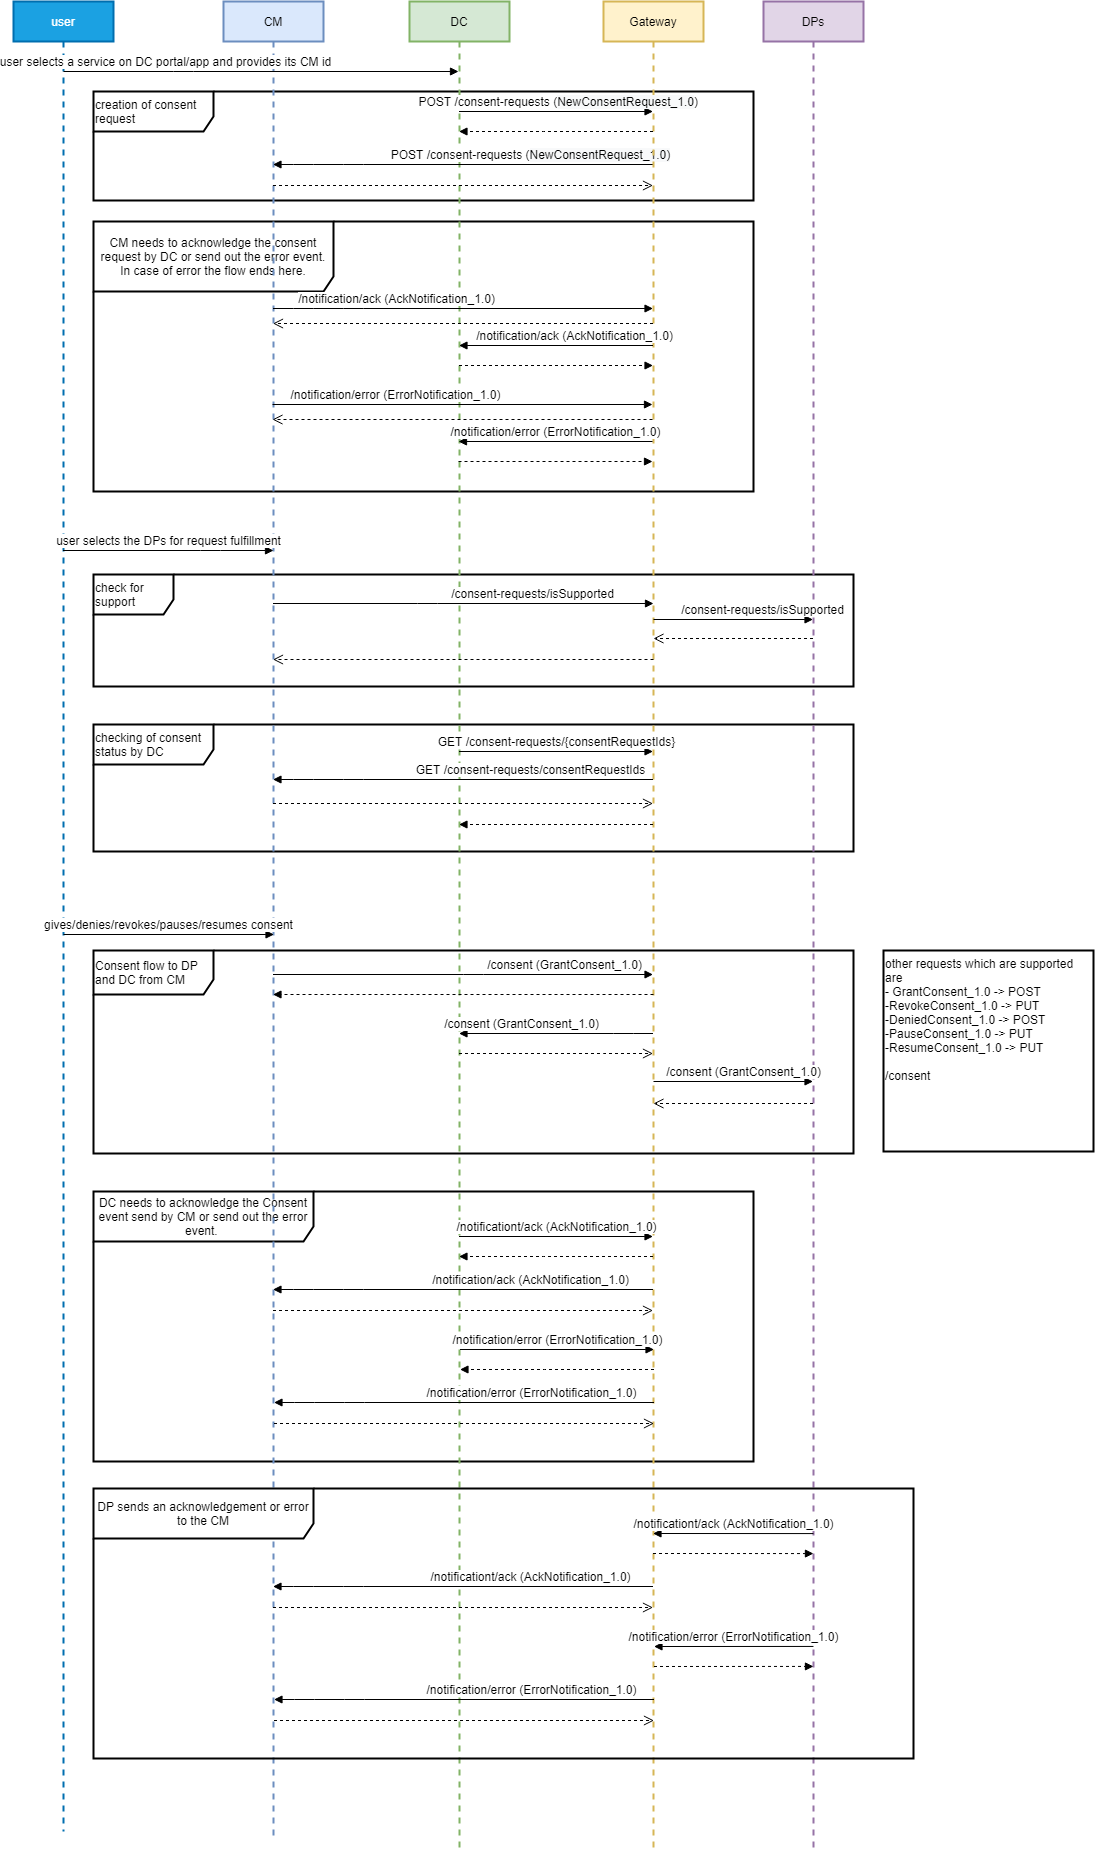

The diagram above was exported from draw.io. Its source (the exported page's mxGraphModel, read from the mxfile embedded in the PNG):
<mxGraphModel dx="1108" dy="482" grid="1" gridSize="10" guides="1" tooltips="1" connect="1" arrows="1" fold="1" page="1" pageScale="1" pageWidth="827" pageHeight="1169" math="0" shadow="0">
  <root>
    <mxCell id="0" />
    <mxCell id="1" parent="0" />
    <mxCell id="YGNDsgXFfK7mcdknyvc3-8" value="creation of consent request" style="shape=umlFrame;whiteSpace=wrap;html=1;strokeColor=#000000;strokeWidth=2;fontSize=12;align=left;width=120;height=40;" parent="1" vertex="1">
      <mxGeometry x="100" y="130" width="660" height="109" as="geometry" />
    </mxCell>
    <mxCell id="VHcETxcn4tV8Xk67E3HT-10" value="DC needs to acknowledge the Consent event send by CM or send out the error event.&amp;nbsp;" style="shape=umlFrame;whiteSpace=wrap;html=1;width=220;height=50;strokeWidth=2;" parent="1" vertex="1">
      <mxGeometry x="100" y="1230" width="660" height="270" as="geometry" />
    </mxCell>
    <mxCell id="VHcETxcn4tV8Xk67E3HT-1" value="CM needs to acknowledge the consent request by DC or send out the error event. In case of error the flow ends here." style="shape=umlFrame;whiteSpace=wrap;html=1;width=240;height=70;strokeWidth=2;" parent="1" vertex="1">
      <mxGeometry x="100" y="260" width="660" height="270" as="geometry" />
    </mxCell>
    <mxCell id="N2QKgneIsqGh3rXGFetB-5" value="checking of consent status by DC" style="shape=umlFrame;whiteSpace=wrap;html=1;strokeColor=#000000;strokeWidth=2;fontSize=12;align=left;width=120;height=40;" parent="1" vertex="1">
      <mxGeometry x="100" y="763" width="760" height="127" as="geometry" />
    </mxCell>
    <mxCell id="YGNDsgXFfK7mcdknyvc3-5" value="Consent flow to DP and DC from CM" style="shape=umlFrame;whiteSpace=wrap;html=1;strokeColor=#000000;strokeWidth=2;fontSize=12;align=left;width=120;height=44;" parent="1" vertex="1">
      <mxGeometry x="100" y="989" width="760" height="203" as="geometry" />
    </mxCell>
    <mxCell id="YGNDsgXFfK7mcdknyvc3-7" value="check for support" style="shape=umlFrame;whiteSpace=wrap;html=1;strokeColor=#000000;strokeWidth=2;fontSize=12;align=left;width=80;height=40;" parent="1" vertex="1">
      <mxGeometry x="100" y="613" width="760" height="112" as="geometry" />
    </mxCell>
    <mxCell id="ZiefCpf9B09AhcNqqk0u-1" value="user" style="shape=umlLifeline;perimeter=lifelinePerimeter;whiteSpace=wrap;html=1;container=1;collapsible=0;recursiveResize=0;outlineConnect=0;fillColor=#1ba1e2;strokeColor=#006EAF;fontColor=#ffffff;strokeWidth=2;" parent="1" vertex="1">
      <mxGeometry x="20" y="40" width="100" height="1830" as="geometry" />
    </mxCell>
    <mxCell id="ZiefCpf9B09AhcNqqk0u-2" value="CM" style="shape=umlLifeline;perimeter=lifelinePerimeter;whiteSpace=wrap;html=1;container=1;collapsible=0;recursiveResize=0;outlineConnect=0;fillColor=#dae8fc;strokeColor=#6c8ebf;strokeWidth=2;" parent="1" vertex="1">
      <mxGeometry x="230" y="40" width="100" height="1840" as="geometry" />
    </mxCell>
    <object label="user selects a service on DC portal/app and provides its CM id" id="ZiefCpf9B09AhcNqqk0u-3">
      <mxCell style="html=1;verticalAlign=bottom;endArrow=block;fontSize=12;" parent="1" source="ZiefCpf9B09AhcNqqk0u-1" target="xWJ0QLUWpYkjir4_KVs1-1" edge="1">
        <mxGeometry x="-0.486" width="80" relative="1" as="geometry">
          <mxPoint x="410" y="190" as="sourcePoint" />
          <mxPoint x="490" y="190" as="targetPoint" />
          <Array as="points">
            <mxPoint x="190" y="110" />
          </Array>
          <mxPoint as="offset" />
        </mxGeometry>
      </mxCell>
    </object>
    <mxCell id="xWJ0QLUWpYkjir4_KVs1-1" value="DC" style="shape=umlLifeline;perimeter=lifelinePerimeter;whiteSpace=wrap;html=1;container=1;collapsible=0;recursiveResize=0;outlineConnect=0;fillColor=#d5e8d4;strokeColor=#82b366;strokeWidth=2;" parent="1" vertex="1">
      <mxGeometry x="416" y="40" width="100" height="1850" as="geometry" />
    </mxCell>
    <mxCell id="xWJ0QLUWpYkjir4_KVs1-9" value="POST /consent-requests (&lt;span style=&quot;text-align: left ; background-color: rgb(248 , 249 , 250)&quot;&gt;NewConsentRequest_1.0)&lt;/span&gt;" style="html=1;verticalAlign=bottom;endArrow=block;fontSize=12;" parent="1" edge="1">
      <mxGeometry x="-0.3512" width="80" relative="1" as="geometry">
        <mxPoint x="659.5" y="203" as="sourcePoint" />
        <mxPoint x="279.5" y="203" as="targetPoint" />
        <Array as="points">
          <mxPoint x="360" y="203" />
          <mxPoint x="310" y="203" />
        </Array>
        <mxPoint as="offset" />
      </mxGeometry>
    </mxCell>
    <mxCell id="ZNrBzUozptZV8jKMM_cK-1" value="Gateway" style="shape=umlLifeline;perimeter=lifelinePerimeter;whiteSpace=wrap;html=1;container=1;collapsible=0;recursiveResize=0;outlineConnect=0;fillColor=#fff2cc;strokeColor=#d6b656;strokeWidth=2;" parent="1" vertex="1">
      <mxGeometry x="610" y="40" width="100" height="1850" as="geometry" />
    </mxCell>
    <mxCell id="ZNrBzUozptZV8jKMM_cK-2" value="&amp;nbsp;POST /consent-requests (&lt;span style=&quot;text-align: left ; background-color: rgb(248 , 249 , 250)&quot;&gt;NewConsentRequest_1.0&lt;/span&gt;)" style="html=1;verticalAlign=bottom;endArrow=block;fontSize=12;" parent="1" edge="1">
      <mxGeometry width="80" relative="1" as="geometry">
        <mxPoint x="465.5" y="150" as="sourcePoint" />
        <mxPoint x="659.5" y="150" as="targetPoint" />
      </mxGeometry>
    </mxCell>
    <mxCell id="ZNrBzUozptZV8jKMM_cK-3" value="" style="html=1;verticalAlign=bottom;endArrow=block;dashed=1;fontSize=12;" parent="1" edge="1">
      <mxGeometry width="80" relative="1" as="geometry">
        <mxPoint x="659.5" y="170" as="sourcePoint" />
        <mxPoint x="465.5" y="170" as="targetPoint" />
        <Array as="points">
          <mxPoint x="560" y="170" />
        </Array>
      </mxGeometry>
    </mxCell>
    <mxCell id="ZNrBzUozptZV8jKMM_cK-4" value="user selects the DPs for request fulfillment" style="html=1;verticalAlign=bottom;endArrow=block;fontSize=12;" parent="1" edge="1">
      <mxGeometry width="80" relative="1" as="geometry">
        <mxPoint x="69.5" y="589" as="sourcePoint" />
        <mxPoint x="280" y="589" as="targetPoint" />
        <Array as="points">
          <mxPoint x="217" y="589" />
        </Array>
      </mxGeometry>
    </mxCell>
    <mxCell id="ZNrBzUozptZV8jKMM_cK-5" value="" style="html=1;verticalAlign=bottom;endArrow=open;dashed=1;endSize=8;fontSize=12;" parent="1" edge="1">
      <mxGeometry relative="1" as="geometry">
        <mxPoint x="279.5" y="224" as="sourcePoint" />
        <mxPoint x="659.5" y="224" as="targetPoint" />
      </mxGeometry>
    </mxCell>
    <mxCell id="ZNrBzUozptZV8jKMM_cK-6" value="/consent (GrantConsent_1.0)" style="html=1;verticalAlign=bottom;endArrow=block;fontSize=12;" parent="1" edge="1">
      <mxGeometry x="0.5289" width="80" relative="1" as="geometry">
        <mxPoint x="279.5" y="1013" as="sourcePoint" />
        <mxPoint x="659.5" y="1013" as="targetPoint" />
        <Array as="points">
          <mxPoint x="480" y="1013" />
        </Array>
        <mxPoint x="1" as="offset" />
      </mxGeometry>
    </mxCell>
    <mxCell id="ZNrBzUozptZV8jKMM_cK-7" value="" style="html=1;verticalAlign=bottom;endArrow=block;dashed=1;fontSize=12;" parent="1" edge="1">
      <mxGeometry width="80" relative="1" as="geometry">
        <mxPoint x="660" y="1033" as="sourcePoint" />
        <mxPoint x="279.5" y="1033" as="targetPoint" />
      </mxGeometry>
    </mxCell>
    <mxCell id="ZNrBzUozptZV8jKMM_cK-8" value="/consent (GrantConsent_1.0)" style="html=1;verticalAlign=bottom;endArrow=block;fontSize=12;" parent="1" edge="1">
      <mxGeometry x="0.3636" width="80" relative="1" as="geometry">
        <mxPoint x="659.5" y="1072" as="sourcePoint" />
        <mxPoint x="465.5" y="1072" as="targetPoint" />
        <mxPoint as="offset" />
        <Array as="points">
          <mxPoint x="630" y="1072" />
        </Array>
      </mxGeometry>
    </mxCell>
    <mxCell id="ZNrBzUozptZV8jKMM_cK-9" value="" style="html=1;verticalAlign=bottom;endArrow=open;dashed=1;endSize=8;fontSize=12;" parent="1" edge="1">
      <mxGeometry relative="1" as="geometry">
        <mxPoint x="465.5" y="1092" as="sourcePoint" />
        <mxPoint x="659.5" y="1092" as="targetPoint" />
        <Array as="points">
          <mxPoint x="600" y="1092" />
        </Array>
      </mxGeometry>
    </mxCell>
    <mxCell id="r_mabPgRW23lEBfTMG7r-1" value="DPs" style="shape=umlLifeline;perimeter=lifelinePerimeter;whiteSpace=wrap;html=1;container=1;collapsible=0;recursiveResize=0;outlineConnect=0;fillColor=#e1d5e7;strokeColor=#9673a6;strokeWidth=2;" parent="1" vertex="1">
      <mxGeometry x="770" y="40" width="100" height="1850" as="geometry" />
    </mxCell>
    <mxCell id="r_mabPgRW23lEBfTMG7r-4" value="/consent (GrantConsent_1.0)" style="html=1;verticalAlign=bottom;endArrow=block;fontSize=12;" parent="1" edge="1">
      <mxGeometry x="0.1285" width="80" relative="1" as="geometry">
        <mxPoint x="660" y="1120" as="sourcePoint" />
        <mxPoint x="819.5" y="1120" as="targetPoint" />
        <mxPoint as="offset" />
      </mxGeometry>
    </mxCell>
    <mxCell id="r_mabPgRW23lEBfTMG7r-5" value="" style="html=1;verticalAlign=bottom;endArrow=open;dashed=1;endSize=8;fontSize=12;" parent="1" edge="1">
      <mxGeometry relative="1" as="geometry">
        <mxPoint x="819.5" y="1142" as="sourcePoint" />
        <mxPoint x="660" y="1142" as="targetPoint" />
      </mxGeometry>
    </mxCell>
    <mxCell id="r_mabPgRW23lEBfTMG7r-8" value="/consent-requests/isSupported" style="html=1;verticalAlign=bottom;endArrow=block;fontSize=12;" parent="1" edge="1">
      <mxGeometry x="0.3636" width="80" relative="1" as="geometry">
        <mxPoint x="279.5" y="642" as="sourcePoint" />
        <mxPoint x="660" y="642" as="targetPoint" />
        <Array as="points">
          <mxPoint x="434" y="642" />
          <mxPoint x="524.5" y="642" />
        </Array>
        <mxPoint as="offset" />
      </mxGeometry>
    </mxCell>
    <mxCell id="r_mabPgRW23lEBfTMG7r-9" value="" style="html=1;verticalAlign=bottom;endArrow=open;dashed=1;endSize=8;fontSize=12;" parent="1" edge="1">
      <mxGeometry relative="1" as="geometry">
        <mxPoint x="660" y="698" as="sourcePoint" />
        <mxPoint x="279.5" y="698" as="targetPoint" />
      </mxGeometry>
    </mxCell>
    <mxCell id="YGNDsgXFfK7mcdknyvc3-1" value="/consent-requests/isSupported" style="html=1;verticalAlign=bottom;endArrow=block;fontSize=12;" parent="1" edge="1">
      <mxGeometry x="0.3636" width="80" relative="1" as="geometry">
        <mxPoint x="660" y="658" as="sourcePoint" />
        <mxPoint x="819.5" y="658" as="targetPoint" />
        <mxPoint as="offset" />
      </mxGeometry>
    </mxCell>
    <mxCell id="YGNDsgXFfK7mcdknyvc3-2" value="" style="html=1;verticalAlign=bottom;endArrow=open;dashed=1;endSize=8;fontSize=12;" parent="1" edge="1">
      <mxGeometry relative="1" as="geometry">
        <mxPoint x="819.5" y="677" as="sourcePoint" />
        <mxPoint x="660" y="677" as="targetPoint" />
      </mxGeometry>
    </mxCell>
    <mxCell id="YGNDsgXFfK7mcdknyvc3-3" value="gives/denies/revokes/pauses/resumes consent" style="html=1;verticalAlign=bottom;endArrow=block;fontSize=12;" parent="1" edge="1">
      <mxGeometry width="80" relative="1" as="geometry">
        <mxPoint x="70" y="973" as="sourcePoint" />
        <mxPoint x="280.5" y="973" as="targetPoint" />
        <Array as="points">
          <mxPoint x="217.5" y="973" />
        </Array>
      </mxGeometry>
    </mxCell>
    <mxCell id="N2QKgneIsqGh3rXGFetB-1" value="GET /consent-requests/consentRequestIds" style="html=1;verticalAlign=bottom;endArrow=block;fontSize=12;" parent="1" edge="1">
      <mxGeometry x="-0.3512" width="80" relative="1" as="geometry">
        <mxPoint x="659.5" y="818" as="sourcePoint" />
        <mxPoint x="279.5" y="818" as="targetPoint" />
        <Array as="points">
          <mxPoint x="360" y="818" />
          <mxPoint x="310" y="818" />
        </Array>
        <mxPoint as="offset" />
      </mxGeometry>
    </mxCell>
    <mxCell id="N2QKgneIsqGh3rXGFetB-2" value="GET /consent-requests/{consentRequestIds}" style="html=1;verticalAlign=bottom;endArrow=block;fontSize=12;" parent="1" edge="1">
      <mxGeometry width="80" relative="1" as="geometry">
        <mxPoint x="465.5" y="790" as="sourcePoint" />
        <mxPoint x="659.5" y="790" as="targetPoint" />
      </mxGeometry>
    </mxCell>
    <mxCell id="N2QKgneIsqGh3rXGFetB-3" value="" style="html=1;verticalAlign=bottom;endArrow=block;dashed=1;fontSize=12;" parent="1" edge="1">
      <mxGeometry width="80" relative="1" as="geometry">
        <mxPoint x="659.5" y="863" as="sourcePoint" />
        <mxPoint x="465.5" y="863" as="targetPoint" />
        <Array as="points">
          <mxPoint x="560" y="863" />
        </Array>
      </mxGeometry>
    </mxCell>
    <mxCell id="N2QKgneIsqGh3rXGFetB-4" value="" style="html=1;verticalAlign=bottom;endArrow=open;dashed=1;endSize=8;fontSize=12;" parent="1" edge="1">
      <mxGeometry relative="1" as="geometry">
        <mxPoint x="279.5" y="842" as="sourcePoint" />
        <mxPoint x="659.5" y="842" as="targetPoint" />
      </mxGeometry>
    </mxCell>
    <mxCell id="VHcETxcn4tV8Xk67E3HT-2" value="/notification/ack (AckNotification_1.0)" style="html=1;verticalAlign=bottom;endArrow=block;fontSize=12;" parent="1" edge="1">
      <mxGeometry x="-0.3512" width="80" relative="1" as="geometry">
        <mxPoint x="279.5" y="347" as="sourcePoint" />
        <mxPoint x="659.5" y="347" as="targetPoint" />
        <Array as="points">
          <mxPoint x="310" y="347" />
          <mxPoint x="360" y="347" />
        </Array>
        <mxPoint as="offset" />
      </mxGeometry>
    </mxCell>
    <mxCell id="VHcETxcn4tV8Xk67E3HT-3" value="/notification/ack (AckNotification_1.0)" style="html=1;verticalAlign=bottom;endArrow=block;fontSize=12;" parent="1" edge="1">
      <mxGeometry x="-0.1804" width="80" relative="1" as="geometry">
        <mxPoint x="659.5" y="384" as="sourcePoint" />
        <mxPoint x="465.5" y="384" as="targetPoint" />
        <mxPoint x="1" as="offset" />
      </mxGeometry>
    </mxCell>
    <mxCell id="VHcETxcn4tV8Xk67E3HT-4" value="" style="html=1;verticalAlign=bottom;endArrow=block;dashed=1;fontSize=12;" parent="1" edge="1">
      <mxGeometry width="80" relative="1" as="geometry">
        <mxPoint x="465.5" y="404" as="sourcePoint" />
        <mxPoint x="659.5" y="404" as="targetPoint" />
        <Array as="points">
          <mxPoint x="560" y="404" />
        </Array>
      </mxGeometry>
    </mxCell>
    <mxCell id="VHcETxcn4tV8Xk67E3HT-5" value="" style="html=1;verticalAlign=bottom;endArrow=open;dashed=1;endSize=8;fontSize=12;" parent="1" edge="1">
      <mxGeometry relative="1" as="geometry">
        <mxPoint x="659.5" y="362" as="sourcePoint" />
        <mxPoint x="279.5" y="362" as="targetPoint" />
      </mxGeometry>
    </mxCell>
    <mxCell id="VHcETxcn4tV8Xk67E3HT-6" value="/notification/error (ErrorNotification_1.0)" style="html=1;verticalAlign=bottom;endArrow=block;fontSize=12;" parent="1" edge="1">
      <mxGeometry x="-0.3512" width="80" relative="1" as="geometry">
        <mxPoint x="279" y="443" as="sourcePoint" />
        <mxPoint x="659" y="443" as="targetPoint" />
        <Array as="points">
          <mxPoint x="309.5" y="443" />
          <mxPoint x="359.5" y="443" />
        </Array>
        <mxPoint as="offset" />
      </mxGeometry>
    </mxCell>
    <mxCell id="VHcETxcn4tV8Xk67E3HT-7" value="/notification/error (ErrorNotification_1.0)" style="html=1;verticalAlign=bottom;endArrow=block;fontSize=12;" parent="1" edge="1">
      <mxGeometry width="80" relative="1" as="geometry">
        <mxPoint x="659" y="480" as="sourcePoint" />
        <mxPoint x="465" y="480" as="targetPoint" />
      </mxGeometry>
    </mxCell>
    <mxCell id="VHcETxcn4tV8Xk67E3HT-8" value="" style="html=1;verticalAlign=bottom;endArrow=block;dashed=1;fontSize=12;" parent="1" edge="1">
      <mxGeometry width="80" relative="1" as="geometry">
        <mxPoint x="465" y="500" as="sourcePoint" />
        <mxPoint x="659" y="500" as="targetPoint" />
        <Array as="points">
          <mxPoint x="559.5" y="500" />
        </Array>
      </mxGeometry>
    </mxCell>
    <mxCell id="VHcETxcn4tV8Xk67E3HT-9" value="" style="html=1;verticalAlign=bottom;endArrow=open;dashed=1;endSize=8;fontSize=12;" parent="1" edge="1">
      <mxGeometry relative="1" as="geometry">
        <mxPoint x="659" y="458" as="sourcePoint" />
        <mxPoint x="279" y="458" as="targetPoint" />
      </mxGeometry>
    </mxCell>
    <mxCell id="VHcETxcn4tV8Xk67E3HT-27" value="/notification/ack (AckNotification_1.0)" style="html=1;verticalAlign=bottom;endArrow=block;fontSize=12;" parent="1" edge="1">
      <mxGeometry x="-0.3512" width="80" relative="1" as="geometry">
        <mxPoint x="659.5" y="1328" as="sourcePoint" />
        <mxPoint x="279.5" y="1328" as="targetPoint" />
        <Array as="points">
          <mxPoint x="360" y="1328" />
          <mxPoint x="310" y="1328" />
        </Array>
        <mxPoint as="offset" />
      </mxGeometry>
    </mxCell>
    <mxCell id="VHcETxcn4tV8Xk67E3HT-28" value="/notificationt/ack (AckNotification_1.0)" style="html=1;verticalAlign=bottom;endArrow=block;fontSize=12;" parent="1" edge="1">
      <mxGeometry width="80" relative="1" as="geometry">
        <mxPoint x="465.5" y="1275" as="sourcePoint" />
        <mxPoint x="659.5" y="1275" as="targetPoint" />
      </mxGeometry>
    </mxCell>
    <mxCell id="VHcETxcn4tV8Xk67E3HT-29" value="" style="html=1;verticalAlign=bottom;endArrow=block;dashed=1;fontSize=12;" parent="1" edge="1">
      <mxGeometry width="80" relative="1" as="geometry">
        <mxPoint x="659.5" y="1295" as="sourcePoint" />
        <mxPoint x="465.5" y="1295" as="targetPoint" />
        <Array as="points">
          <mxPoint x="560" y="1295" />
        </Array>
      </mxGeometry>
    </mxCell>
    <mxCell id="VHcETxcn4tV8Xk67E3HT-30" value="" style="html=1;verticalAlign=bottom;endArrow=open;dashed=1;endSize=8;fontSize=12;" parent="1" edge="1">
      <mxGeometry relative="1" as="geometry">
        <mxPoint x="279.5" y="1349" as="sourcePoint" />
        <mxPoint x="659.5" y="1349" as="targetPoint" />
      </mxGeometry>
    </mxCell>
    <mxCell id="VHcETxcn4tV8Xk67E3HT-31" value="/notification/error (ErrorNotification_1.0)" style="html=1;verticalAlign=bottom;endArrow=block;fontSize=12;" parent="1" edge="1">
      <mxGeometry x="-0.3512" width="80" relative="1" as="geometry">
        <mxPoint x="660.5" y="1441" as="sourcePoint" />
        <mxPoint x="280.5" y="1441" as="targetPoint" />
        <Array as="points">
          <mxPoint x="361" y="1441" />
          <mxPoint x="311" y="1441" />
        </Array>
        <mxPoint as="offset" />
      </mxGeometry>
    </mxCell>
    <mxCell id="VHcETxcn4tV8Xk67E3HT-32" value="/notification/error (ErrorNotification_1.0)" style="html=1;verticalAlign=bottom;endArrow=block;fontSize=12;" parent="1" edge="1">
      <mxGeometry width="80" relative="1" as="geometry">
        <mxPoint x="466.5" y="1388" as="sourcePoint" />
        <mxPoint x="660.5" y="1388" as="targetPoint" />
      </mxGeometry>
    </mxCell>
    <mxCell id="VHcETxcn4tV8Xk67E3HT-33" value="" style="html=1;verticalAlign=bottom;endArrow=block;dashed=1;fontSize=12;" parent="1" edge="1">
      <mxGeometry width="80" relative="1" as="geometry">
        <mxPoint x="660.5" y="1408" as="sourcePoint" />
        <mxPoint x="466.5" y="1408" as="targetPoint" />
        <Array as="points">
          <mxPoint x="561" y="1408" />
        </Array>
      </mxGeometry>
    </mxCell>
    <mxCell id="VHcETxcn4tV8Xk67E3HT-34" value="" style="html=1;verticalAlign=bottom;endArrow=open;dashed=1;endSize=8;fontSize=12;" parent="1" edge="1">
      <mxGeometry relative="1" as="geometry">
        <mxPoint x="280.5" y="1462" as="sourcePoint" />
        <mxPoint x="660.5" y="1462" as="targetPoint" />
      </mxGeometry>
    </mxCell>
    <mxCell id="VHcETxcn4tV8Xk67E3HT-40" value="other requests which are supported are&lt;br&gt;- GrantConsent_1.0 -&amp;gt; POST&lt;br&gt;-RevokeConsent_1.0 -&amp;gt; PUT&lt;br&gt;-DeniedConsent_1.0 -&amp;gt; POST&lt;br&gt;-PauseConsent_1.0 -&amp;gt; PUT&lt;br&gt;-ResumeConsent_1.0 -&amp;gt; PUT&lt;br&gt;&lt;br&gt;/consent" style="text;html=1;fillColor=none;align=left;verticalAlign=top;whiteSpace=wrap;rounded=0;strokeWidth=2;strokeColor=#000000;" parent="1" vertex="1">
      <mxGeometry x="890" y="989" width="210" height="201" as="geometry" />
    </mxCell>
    <mxCell id="PIUAPeHMi0VzTOi-VzG1-2" value="DP sends an acknowledgement or error to the CM" style="shape=umlFrame;whiteSpace=wrap;html=1;width=220;height=50;strokeWidth=2;" parent="1" vertex="1">
      <mxGeometry x="100" y="1527" width="820" height="270" as="geometry" />
    </mxCell>
    <mxCell id="PIUAPeHMi0VzTOi-VzG1-3" value="/notificationt/ack (AckNotification_1.0)" style="html=1;verticalAlign=bottom;endArrow=block;fontSize=12;" parent="1" edge="1">
      <mxGeometry x="-0.3512" width="80" relative="1" as="geometry">
        <mxPoint x="659.5" y="1625" as="sourcePoint" />
        <mxPoint x="279.5" y="1625" as="targetPoint" />
        <Array as="points">
          <mxPoint x="360" y="1625" />
          <mxPoint x="310" y="1625" />
        </Array>
        <mxPoint as="offset" />
      </mxGeometry>
    </mxCell>
    <mxCell id="PIUAPeHMi0VzTOi-VzG1-4" value="/notificationt/ack (AckNotification_1.0)" style="html=1;verticalAlign=bottom;endArrow=block;fontSize=12;exitX=0.878;exitY=0.167;exitDx=0;exitDy=0;exitPerimeter=0;" parent="1" source="PIUAPeHMi0VzTOi-VzG1-2" edge="1">
      <mxGeometry width="80" relative="1" as="geometry">
        <mxPoint x="465.5" y="1572" as="sourcePoint" />
        <mxPoint x="659.5" y="1572" as="targetPoint" />
      </mxGeometry>
    </mxCell>
    <mxCell id="PIUAPeHMi0VzTOi-VzG1-5" value="" style="html=1;verticalAlign=bottom;endArrow=block;dashed=1;fontSize=12;entryX=0.878;entryY=0.241;entryDx=0;entryDy=0;entryPerimeter=0;" parent="1" target="PIUAPeHMi0VzTOi-VzG1-2" edge="1">
      <mxGeometry width="80" relative="1" as="geometry">
        <mxPoint x="659.5" y="1592" as="sourcePoint" />
        <mxPoint x="465.5" y="1592" as="targetPoint" />
      </mxGeometry>
    </mxCell>
    <mxCell id="PIUAPeHMi0VzTOi-VzG1-6" value="" style="html=1;verticalAlign=bottom;endArrow=open;dashed=1;endSize=8;fontSize=12;" parent="1" edge="1">
      <mxGeometry relative="1" as="geometry">
        <mxPoint x="279.5" y="1646" as="sourcePoint" />
        <mxPoint x="659.5" y="1646" as="targetPoint" />
      </mxGeometry>
    </mxCell>
    <mxCell id="PIUAPeHMi0VzTOi-VzG1-7" value="/notification/error (ErrorNotification_1.0)" style="html=1;verticalAlign=bottom;endArrow=block;fontSize=12;" parent="1" edge="1">
      <mxGeometry x="-0.3512" width="80" relative="1" as="geometry">
        <mxPoint x="660.5" y="1738" as="sourcePoint" />
        <mxPoint x="280.5" y="1738" as="targetPoint" />
        <Array as="points">
          <mxPoint x="361" y="1738" />
          <mxPoint x="311" y="1738" />
        </Array>
        <mxPoint as="offset" />
      </mxGeometry>
    </mxCell>
    <mxCell id="PIUAPeHMi0VzTOi-VzG1-8" value="/notification/error (ErrorNotification_1.0)" style="html=1;verticalAlign=bottom;endArrow=block;fontSize=12;exitX=0.878;exitY=0.585;exitDx=0;exitDy=0;exitPerimeter=0;" parent="1" source="PIUAPeHMi0VzTOi-VzG1-2" edge="1">
      <mxGeometry width="80" relative="1" as="geometry">
        <mxPoint x="466.5" y="1685" as="sourcePoint" />
        <mxPoint x="660.5" y="1685" as="targetPoint" />
      </mxGeometry>
    </mxCell>
    <mxCell id="PIUAPeHMi0VzTOi-VzG1-9" value="" style="html=1;verticalAlign=bottom;endArrow=block;dashed=1;fontSize=12;entryX=0.878;entryY=0.659;entryDx=0;entryDy=0;entryPerimeter=0;" parent="1" target="PIUAPeHMi0VzTOi-VzG1-2" edge="1">
      <mxGeometry width="80" relative="1" as="geometry">
        <mxPoint x="660.5" y="1705" as="sourcePoint" />
        <mxPoint x="466.5" y="1705" as="targetPoint" />
      </mxGeometry>
    </mxCell>
    <mxCell id="PIUAPeHMi0VzTOi-VzG1-10" value="" style="html=1;verticalAlign=bottom;endArrow=open;dashed=1;endSize=8;fontSize=12;" parent="1" edge="1">
      <mxGeometry relative="1" as="geometry">
        <mxPoint x="280.5" y="1759" as="sourcePoint" />
        <mxPoint x="660.5" y="1759" as="targetPoint" />
      </mxGeometry>
    </mxCell>
  </root>
</mxGraphModel>